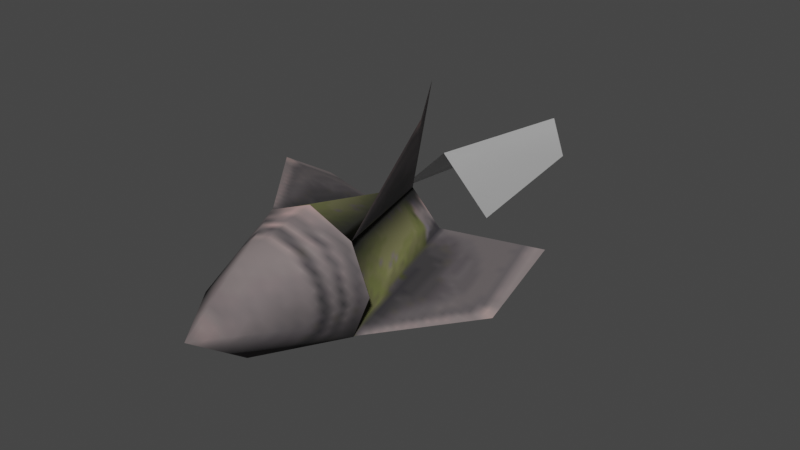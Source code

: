 # Source: rocket_parts_bullet.blend  (saved by Blender 3.4.6; exported with 4.5.12 LTS)
import bpy
from mathutils import Matrix  # noqa: F401  (used for matrix-valued properties, if any)

bpy.ops.wm.read_factory_settings(use_empty=True)
scene = bpy.context.scene
scene.name = 'Scene'

# ---- collections
col_collection = bpy.data.collections.new('Collection'); scene.collection.children.link(col_collection)

# ---- images (referenced by path relative to the original .blend; pixels are not part of the script)
import os
ASSET_DIR = os.environ.get("B2B_ASSET_DIR", "")  # directory of the original .blend (textures are referenced by path, not embedded)
HERE = os.path.dirname(os.path.abspath(__file__))  # packed textures are extracted next to this script under _unpacked/

def load_image(name, relpath, width, height, colorspace="sRGB"):
    """Load a texture the original file referenced (path relative to the .blend, or extracted next to this script)."""
    p = next((c for c in (os.path.join(HERE, relpath), os.path.join(ASSET_DIR, relpath)) if relpath and os.path.exists(c)), "")
    if p:
        img = bpy.data.images.load(p, check_existing=True)
        img.name = name
    else:  # same state as the original file: an image datablock whose file is absent (Cycles renders it pink)
        img = bpy.data.images.new(name, width, height)
        img.source = "FILE"
        img.filepath = "//" + (relpath or name)
    img.colorspace_settings.name = colorspace
    return img
img_image_0 = load_image('Image_0', '_unpacked/Image_0.177fa1ee.png', 32, 64, 'sRGB')

# ---- materials (node trees are filled in below, after node groups)
mat_rocket_bullet = bpy.data.materials.new('rocket_bullet')
mat_rocket_bullet.use_backface_culling = True
mat_rocket_bullet.use_transparent_shadow = False
mat_dummymtl_rsrc_world_dynamic_rocket_block_parts_rocket_mesh_jetf = bpy.data.materials.new('dummymtl-rsrc.world.dynamic.rocket_block.parts.rocket_mesh_jetf')
mat_dummymtl_rsrc_world_dynamic_rocket_block_parts_rocket_mesh_jetf.use_backface_culling = True
mat_dummymtl_rsrc_world_dynamic_rocket_block_parts_rocket_mesh_jetf.use_transparent_shadow = False

# ---- material node trees
mat_rocket_bullet.use_nodes = True; mat_rocket_bullet.node_tree.nodes.clear()
_N = mat_rocket_bullet.node_tree.nodes; _L = mat_rocket_bullet.node_tree.links
n0 = _N.new('ShaderNodeBsdfPrincipled'); n0.name = 'Principled BSDF'; n0.location = (10, 300)
n0.distribution = 'GGX'
n0.subsurface_method = 'RANDOM_WALK_SKIN'
n0.inputs[2].default_value = 1.0
n0.inputs[27].default_value = (0.0, 0.0, 0.0, 1.0)
n0.inputs[28].default_value = 1.0
n1 = _N.new('ShaderNodeOutputMaterial'); n1.name = 'Material Output'; n1.location = (320, 270)
n2 = _N.new('ShaderNodeTexImage'); n2.name = 'Image Texture'; n2.location = (-440, 210)
n2.label = 'BASE COLOR'
n2.image = img_image_0
_L.new(n0.outputs[0], n1.inputs[0])
_L.new(n2.outputs[0], n0.inputs[0])
_L.new(n2.outputs[1], n0.inputs[4])
n1.is_active_output = True
mat_dummymtl_rsrc_world_dynamic_rocket_block_parts_rocket_mesh_jetf.use_nodes = True; mat_dummymtl_rsrc_world_dynamic_rocket_block_parts_rocket_mesh_jetf.node_tree.nodes.clear()
_N = mat_dummymtl_rsrc_world_dynamic_rocket_block_parts_rocket_mesh_jetf.node_tree.nodes; _L = mat_dummymtl_rsrc_world_dynamic_rocket_block_parts_rocket_mesh_jetf.node_tree.links
n0 = _N.new('ShaderNodeBsdfPrincipled'); n0.name = 'Principled BSDF'; n0.location = (10, 300)
n0.distribution = 'GGX'
n0.subsurface_method = 'RANDOM_WALK_SKIN'
n0.inputs[0].default_value = (1.0, 1.0, 1.0, 1.0)
n0.inputs[1].default_value = 1.0
n0.inputs[2].default_value = 1.0
n0.inputs[27].default_value = (0.0, 0.0, 0.0, 1.0)
n0.inputs[28].default_value = 1.0
n1 = _N.new('ShaderNodeOutputMaterial'); n1.name = 'Material Output'; n1.location = (320, 270)
_L.new(n0.outputs[0], n1.inputs[0])
n1.is_active_output = True

# ---- world
world_world = bpy.data.worlds.new('World'); scene.world = world_world
world_world.use_nodes = True; world_world.node_tree.nodes.clear()
_N = world_world.node_tree.nodes; _L = world_world.node_tree.links
n0 = _N.new('ShaderNodeOutputWorld'); n0.name = 'World Output'; n0.location = (300, 300)
n1 = _N.new('ShaderNodeBackground'); n1.name = 'Background'; n1.location = (10, 300)
n1.inputs[0].default_value = (0.05088, 0.05088, 0.05088, 1.0)
_L.new(n1.outputs[0], n0.inputs[0])
n0.is_active_output = True
world_world.color = (0.05088, 0.05088, 0.05088)
world_world.use_sun_shadow = False
world_world.sun_shadow_jitter_overblur = 0.0

# ---- meshes
me_rsrc_world_dynamic_rocket_block_parts_rocket_mesh_meshnodes__ro = bpy.data.meshes.new('rsrc.world.dynamic.rocket_block.parts.rocket_mesh-MeshNodes["ro')
me_rsrc_world_dynamic_rocket_block_parts_rocket_mesh_meshnodes__ro.from_pydata([(-0.1358, -0.1358, -0.48), (2.289e-08, -0.192, -0.48), (0.1358, 0.1358, -0.48), (0.192, -3.815e-08, -0.48), (-0.1358, 0.1358, -0.48), (0.1358, -0.1358, -0.48), (6.866e-08, 0.1358, -0.7164), (6.866e-08, 0.192, -0.48), (0.1358, -7.629e-09, -0.7164), (5.346e-08, 2.597e-08, -0.9), (1.526e-08, -0.1358, -0.7164), (-0.1358, 4.578e-08, -0.7164), (-0.192, 3.815e-08, -0.48)], [], [(0, 4, 12), (0, 1, 4), (2, 5, 3), (2, 7, 5), (4, 1, 7), (5, 7, 1), (2, 6, 7), (2, 8, 6), (3, 8, 2), (5, 8, 3), (8, 9, 6), (5, 10, 8), (10, 9, 8), (1, 10, 5), (0, 10, 1), (11, 9, 10), (0, 11, 10), (12, 11, 0), (4, 11, 12), (6, 9, 11), (4, 6, 11), (7, 6, 4)])
me_rsrc_world_dynamic_rocket_block_parts_rocket_mesh_meshnodes__ro.polygons.foreach_set('use_smooth', [0, 0, 0, 0, 0, 0, 1, 1, 1, 1, 1, 1, 1, 1, 1, 1, 1, 1, 1, 1, 1, 1])
_uv = me_rsrc_world_dynamic_rocket_block_parts_rocket_mesh_meshnodes__ro.uv_layers.new(name='UVMap')
_uv.uv.foreach_set('vector', [-0.8598, 1.376, -0.9848, 1.251, -0.8964, 1.288, -0.8598, 1.376, -0.8964, 1.465, -0.9848, 1.251, -1.11, 1.376, -0.9848, 1.501, -1.073, 1.465, -1.11, 1.376, -1.073, 1.288, -0.9848, 1.501, -0.9848, 1.251, -0.8964, 1.465, -1.073, 1.288, -0.9848, 1.501, -1.073, 1.288, -0.8964, 1.465, 0.02809, 0.7156, 0.2229, 0.9119, -0.07087, 0.8282, 0.02809, 0.7156, 0.2881, 0.8358, 0.2229, 0.9119, 0.1535, 0.6381, 0.2881, 0.8358, 0.02809, 0.7156, 0.3102, 0.5853, 0.2881, 0.8358, 0.1535, 0.6381, 0.2881, 0.8358, 0.5, 0.991, 0.2229, 0.9119, 0.3102, 0.5853, 0.5, 0.7845, 0.2881, 0.8358, 0.5, 0.7845, 0.5, 0.991, 0.2881, 0.8358, 0.5, 0.5655, 0.5, 0.7845, 0.3102, 0.5853, 0.6897, 0.5855, 0.5, 0.7845, 0.5, 0.5655, 0.7119, 0.8359, 0.5, 0.991, 0.5, 0.7845, 0.6897, 0.5855, 0.7119, 0.8359, 0.5, 0.7845, 0.8465, 0.6382, 0.7119, 0.8359, 0.6897, 0.5855, 0.9718, 0.7156, 0.7119, 0.8359, 0.8465, 0.6382, 0.7771, 0.912, 0.5, 0.991, 0.7119, 0.8359, 0.9718, 0.7156, 0.7771, 0.912, 0.7119, 0.8359, 1.071, 0.8282, 0.7771, 0.912, 0.9718, 0.7156])
me_rsrc_world_dynamic_rocket_block_parts_rocket_mesh_meshnodes__ro.materials.append(mat_rocket_bullet)
me_rsrc_world_dynamic_rocket_block_parts_rocket_mesh_meshnodes__ro.update()
me_rsrc_world_dynamic_rocket_block_parts_rocket_mesh_meshnodes__ro.normals_split_custom_set([tuple(v) for v in zip(*[iter([0.0, 0.0, 1.0, 0.0, 0.0, 1.0, 0.0, 0.0, 1.0, -8.084e-07, 0.0, 1.0, -8.084e-07, 0.0, 1.0, -8.084e-07, 0.0, 1.0, 0.0, 0.0, 1.0, 0.0, 0.0, 1.0, 0.0, 0.0, 1.0, 8.084e-07, 0.0, 1.0, 8.084e-07, 0.0, 1.0, 8.084e-07, 0.0, 1.0, 5.717e-07, 0.0, 1.0, 5.717e-07, 0.0, 1.0, 5.717e-07, 0.0, 1.0, -5.717e-07, 0.0, 1.0, -5.717e-07, 0.0, 1.0, -5.717e-07, 0.0, 1.0, 0.6808, 0.6808, -0.27, -1.435e-06, 0.8772, -0.4801, -1.019e-06, 0.9728, -0.2315, 0.6808, 0.6808, -0.27, 0.8772, -3.888e-08, -0.4801, -1.435e-06, 0.8772, -0.4801, 0.9728, -8.671e-08, -0.2314, 0.8772, -3.888e-08, -0.4801, 0.6808, 0.6808, -0.27, 0.6808, -0.6808, -0.27, 0.8772, -3.888e-08, -0.4801, 0.9728, -8.671e-08, -0.2314, 0.8772, -3.888e-08, -0.4801, -1.149e-06, 2.224e-07, -1.0, -1.435e-06, 0.8772, -0.4801, 0.6808, -0.6808, -0.27, -1.737e-06, -0.8772, -0.4801, 0.8772, -3.888e-08, -0.4801, -1.737e-06, -0.8772, -0.4801, -1.149e-06, 2.224e-07, -1.0, 0.8772, -3.888e-08, -0.4801, -1.149e-06, -0.9728, -0.2315, -1.737e-06, -0.8772, -0.4801, 0.6808, -0.6808, -0.27, -0.6808, -0.6808, -0.27, -1.737e-06, -0.8772, -0.4801, -1.149e-06, -0.9728, -0.2315, -0.8772, 2.333e-07, -0.4801, -1.149e-06, 2.224e-07, -1.0, -1.737e-06, -0.8772, -0.4801, -0.6808, -0.6808, -0.27, -0.8772, 2.333e-07, -0.4801, -1.737e-06, -0.8772, -0.4801, -0.9728, 2.168e-08, -0.2315, -0.8772, 2.333e-07, -0.4801, -0.6808, -0.6808, -0.27, -0.6808, 0.6808, -0.27, -0.8772, 2.333e-07, -0.4801, -0.9728, 2.168e-08, -0.2315, -1.435e-06, 0.8772, -0.4801, -1.149e-06, 2.224e-07, -1.0, -0.8772, 2.333e-07, -0.4801, -0.6808, 0.6808, -0.27, -1.435e-06, 0.8772, -0.4801, -0.8772, 2.333e-07, -0.4801, -1.019e-06, 0.9728, -0.2315, -1.435e-06, 0.8772, -0.4801, -0.6808, 0.6808, -0.27])] * 3)])
me_rsrc_world_dynamic_rocket_block_parts_rocket_mesh_meshnodes = bpy.data.meshes.new('rsrc.world.dynamic.rocket_block.parts.rocket_mesh-MeshNodes')
me_rsrc_world_dynamic_rocket_block_parts_rocket_mesh_meshnodes.from_pydata([(0.09504, -5.43e-08, -0.08), (-0.09504, -5.125e-08, -0.08), (-3.707e-08, -0.09504, -0.08), (-2.791e-08, 0.09504, -0.08), (-0.1344, 0.1344, -0.48), (0.1344, -0.1344, -0.48), (0.1344, 0.1344, -0.48), (0.3636, 0.1234, -0.2), (0.384, -5.78e-08, 3.052e-08), (-0.1344, -0.1344, -0.48), (-0.3636, -0.1234, -0.2), (-0.384, -3.339e-08, -3.052e-08), (0.1234, -0.3636, -0.2), (-3.662e-08, -0.384, -1.907e-08), (-0.1234, 0.3636, -0.2), (-1.221e-08, 0.384, 1.907e-08)], [], [(0, 3, 1), (1, 2, 0), (6, 4, 3), (3, 0, 6), (4, 9, 1), (1, 3, 4), (9, 5, 2), (2, 1, 9), (5, 6, 0), (0, 2, 5), (0, 6, 7), (7, 8, 0), (9, 1, 10), (11, 10, 1), (2, 5, 12), (12, 13, 2), (4, 3, 14), (15, 14, 3)])
me_rsrc_world_dynamic_rocket_block_parts_rocket_mesh_meshnodes.polygons.foreach_set('use_smooth', [0, 0, 1, 1, 1, 1, 1, 1, 1, 1, 1, 1, 1, 1, 1, 1, 1, 1])
_uv = me_rsrc_world_dynamic_rocket_block_parts_rocket_mesh_meshnodes.uv_layers.new(name='UVMap')
_uv.uv.foreach_set('vector', [-0.4442, 0.9191, -0.3603, 0.8352, -0.2764, 0.9191, -0.2764, 0.9191, -0.3603, 1.003, -0.4442, 0.9191, 0.9866, 0.4944, 0.5197, 0.534, 0.5728, 0.04534, 0.5728, 0.04534, 0.7979, 0.008556, 0.9866, 0.4944, 0.9862, 0.4945, 0.5212, 0.5354, 0.5769, 0.04553, 0.5769, 0.04553, 0.7988, 0.009048, 0.9862, 0.4945, 0.9866, 0.4946, 0.5207, 0.5341, 0.5751, 0.04548, 0.5751, 0.04548, 0.7979, 0.008757, 0.9866, 0.4946, 0.9862, 0.4946, 0.5211, 0.5353, 0.5767, 0.04552, 0.5767, 0.04552, 0.7988, 0.009111, 0.9862, 0.4946, 0.5767, 0.04552, 0.5211, 0.5353, 0.0672, 0.2768, 0.0672, 0.2768, 0.03682, 0.04497, 0.5767, 0.04552, 0.5212, 0.5354, 0.5769, 0.04553, 0.06746, 0.2768, 0.03715, 0.04504, 0.06746, 0.2768, 0.5769, 0.04553, 0.5751, 0.04548, 0.5207, 0.5341, 0.0698, 0.275, 0.0698, 0.275, 0.04062, 0.04492, 0.5751, 0.04548, 0.5197, 0.534, 0.5728, 0.04534, 0.06723, 0.275, 0.03738, 0.04492, 0.06723, 0.275, 0.5728, 0.04534])
me_rsrc_world_dynamic_rocket_block_parts_rocket_mesh_meshnodes.materials.append(mat_rocket_bullet)
me_rsrc_world_dynamic_rocket_block_parts_rocket_mesh_meshnodes.update()
me_rsrc_world_dynamic_rocket_block_parts_rocket_mesh_meshnodes.normals_split_custom_set([tuple(v) for v in zip(*[iter([-5.156e-08, 0.0, 1.0, -5.156e-08, 0.0, 1.0, -5.156e-08, 0.0, 1.0, 5.156e-08, 0.0, 1.0, 5.156e-08, 0.0, 1.0, 5.156e-08, 0.0, 1.0, 0.1446, 0.9788, 0.1449, 0.0, 0.9952, 0.09794, 0.4969, 0.8314, 0.2488, 0.4969, 0.8314, 0.2488, 0.6759, 0.6759, 0.2936, 0.1446, 0.9788, 0.1449, -0.9788, 0.1446, 0.1449, -0.9952, 0.0, 0.09794, -0.8314, 0.4969, 0.2488, -0.8314, 0.4969, 0.2488, -0.6759, 0.6759, 0.2936, -0.9788, 0.1446, 0.1449, -0.1446, -0.9788, 0.1449, 0.0, -0.9952, 0.09794, -0.4969, -0.8314, 0.2488, -0.4969, -0.8314, 0.2488, -0.6759, -0.6759, 0.2936, -0.1446, -0.9788, 0.1449, 0.9788, -0.1446, 0.1449, 0.9952, 0.0, 0.09794, 0.8314, -0.4969, 0.2488, 0.8314, -0.4969, 0.2488, 0.6759, -0.6759, 0.2936, 0.9788, -0.1446, 0.1449, 0.2325, -0.8891, -0.3942, 0.2958, -0.9139, -0.278, 0.2311, -0.8884, -0.3967, 0.2311, -0.8884, -0.3967, 0.1468, -0.835, -0.5303, 0.2325, -0.8891, -0.3942, 0.2958, -0.9139, 0.278, 0.2325, -0.8891, 0.3942, 0.2311, -0.8884, 0.3967, 0.1468, -0.835, 0.5303, 0.2311, -0.8884, 0.3967, 0.2325, -0.8891, 0.3942, -0.8891, -0.2325, -0.3942, -0.9139, -0.2958, -0.278, -0.8884, -0.2311, -0.3967, -0.8884, -0.2311, -0.3967, -0.835, -0.1468, -0.5303, -0.8891, -0.2325, -0.3942, -0.9139, -0.2958, 0.278, -0.8891, -0.2325, 0.3942, -0.8884, -0.2311, 0.3967, -0.835, -0.1468, 0.5303, -0.8884, -0.2311, 0.3967, -0.8891, -0.2325, 0.3942])] * 3)])
me_rsrc_world_dynamic_rocket_block_parts_rocket_mesh_jetflame_mesh = bpy.data.meshes.new('rsrc.world.dynamic.rocket_block.parts.rocket_mesh_jetflame-Mesh')
me_rsrc_world_dynamic_rocket_block_parts_rocket_mesh_jetflame_mesh.from_pydata([(-0.06, 0.0, 0.26), (-0.11, 0.0, -0.1), (0.0, -0.06, 0.31), (0.0, -0.11, -0.1), (0.06, 0.0, 0.26), (0.11, 0.0, -0.1)], [], [(0, 1, 2), (3, 2, 1), (2, 3, 4), (5, 4, 3)])
me_rsrc_world_dynamic_rocket_block_parts_rocket_mesh_jetflame_mesh.polygons.foreach_set('use_smooth', [True] * 4)
_uv = me_rsrc_world_dynamic_rocket_block_parts_rocket_mesh_jetflame_mesh.uv_layers.new(name='UVMap')
_uv.uv.foreach_set('vector', [1.0, 1.0, 0.0, 1.0, 1.0, 0.25, 0.0, 0.5, 1.0, 0.25, 0.0, 1.0, 1.0, 0.25, 0.0, 0.5, 1.1, 1.0, 0.5, 1.0, 1.1, 1.0, 0.0, 0.5])
me_rsrc_world_dynamic_rocket_block_parts_rocket_mesh_jetflame_mesh.materials.append(mat_dummymtl_rsrc_world_dynamic_rocket_block_parts_rocket_mesh_jetf)
me_rsrc_world_dynamic_rocket_block_parts_rocket_mesh_jetflame_mesh.update()
me_rsrc_world_dynamic_rocket_block_parts_rocket_mesh_jetflame_mesh.normals_split_custom_set([tuple(v) for v in zip(*[iter([-0.7451, -0.6589, 0.1035, -0.7098, -0.6989, 0.08816, 0.004273, -0.9912, 0.1323, 0.003343, -0.9918, 0.128, 0.004273, -0.9912, 0.1323, -0.7098, -0.6989, 0.08816, 0.004273, -0.9912, 0.1323, 0.003343, -0.9918, 0.128, 0.7316, -0.6765, 0.08476, 0.7037, -0.7037, 0.09774, 0.7316, -0.6765, 0.08476, 0.003343, -0.9918, 0.128])] * 3)])

# ---- objects
ob_parts_rocket_mesh_meshnodes__rocket_mesh_cap = bpy.data.objects.new('parts.rocket_mesh-MeshNodes["rocket_mesh_cap"]', me_rsrc_world_dynamic_rocket_block_parts_rocket_mesh_meshnodes__ro)
ob_parts_rocket_mesh_meshnodes__rocket_mesh_body = bpy.data.objects.new('parts.rocket_mesh-MeshNodes["rocket_mesh_body"]', me_rsrc_world_dynamic_rocket_block_parts_rocket_mesh_meshnodes)
ob_parts_rocket_mesh_jetflame_mesh_0 = bpy.data.objects.new('parts.rocket_mesh_jetflame-Mesh[0]', me_rsrc_world_dynamic_rocket_block_parts_rocket_mesh_jetflame_mesh)

# ---- transforms, parenting, visibility, modifiers, constraints
ob_parts_rocket_mesh_meshnodes__rocket_mesh_cap.location = (-1.11e-16, 0.5, 0.0)
ob_parts_rocket_mesh_meshnodes__rocket_mesh_cap.rotation_mode = 'QUATERNION'
ob_parts_rocket_mesh_meshnodes__rocket_mesh_cap.rotation_quaternion = (0.7071, -0.7071, -1.57e-16, -9.358e-24)
ob_parts_rocket_mesh_meshnodes__rocket_mesh_body.location = (-1.11e-16, 0.5, 0.0)
ob_parts_rocket_mesh_meshnodes__rocket_mesh_body.rotation_mode = 'QUATERNION'
ob_parts_rocket_mesh_meshnodes__rocket_mesh_body.rotation_quaternion = (0.7071, -0.7071, -1.57e-16, -9.358e-24)
ob_parts_rocket_mesh_jetflame_mesh_0.location = (-1.541e-16, 0.697, -0.003)
ob_parts_rocket_mesh_jetflame_mesh_0.rotation_mode = 'QUATERNION'
ob_parts_rocket_mesh_jetflame_mesh_0.rotation_quaternion = (0.7071, -0.7071, -1.57e-16, -9.358e-24)
ob_parts_rocket_mesh_jetflame_mesh_0.scale = (1.4, 1.4, 1.4)

# ---- collection membership
scene.collection.objects.link(ob_parts_rocket_mesh_meshnodes__rocket_mesh_cap)
scene.collection.objects.link(ob_parts_rocket_mesh_meshnodes__rocket_mesh_body)
scene.collection.objects.link(ob_parts_rocket_mesh_jetflame_mesh_0)

# ---- scene / render settings (as saved in the file)
scene.frame_start = 1; scene.frame_end = 250; scene.frame_set(1)
scene.render.engine = 'BLENDER_EEVEE_NEXT'
scene.cycles.sampling_pattern = 'TABULATED_SOBOL'
scene.cycles.use_light_tree = False
scene.view_settings.view_transform = 'Filmic'
bpy.context.view_layer.update()

# ---- added for rendering (the .blend has no active camera and no usable light): camera, sun
cam_auto = bpy.data.cameras.new('AutoCamera')
cam_auto.lens = 50.0
cam_auto.sensor_width = 36.0
cam_auto.clip_end = 1000.0
ob_auto_camera = bpy.data.objects.new('AutoCamera', cam_auto)
scene.collection.objects.link(ob_auto_camera)
ob_auto_camera.location = (1.73677, -1.71862, 1.38941)
ob_auto_camera.rotation_euler = (1.09748, -7.21219e-08, 0.694738)
scene.camera = ob_auto_camera
light_auto_sun = bpy.data.lights.new('AutoSun', 'SUN')
light_auto_sun.energy = 3.0
light_auto_sun.angle = 0.0523599
ob_auto_sun = bpy.data.objects.new('AutoSun', light_auto_sun)
scene.collection.objects.link(ob_auto_sun)
ob_auto_sun.rotation_euler = (0.872665, 0.174533, 0.523599)
bpy.context.view_layer.update()
